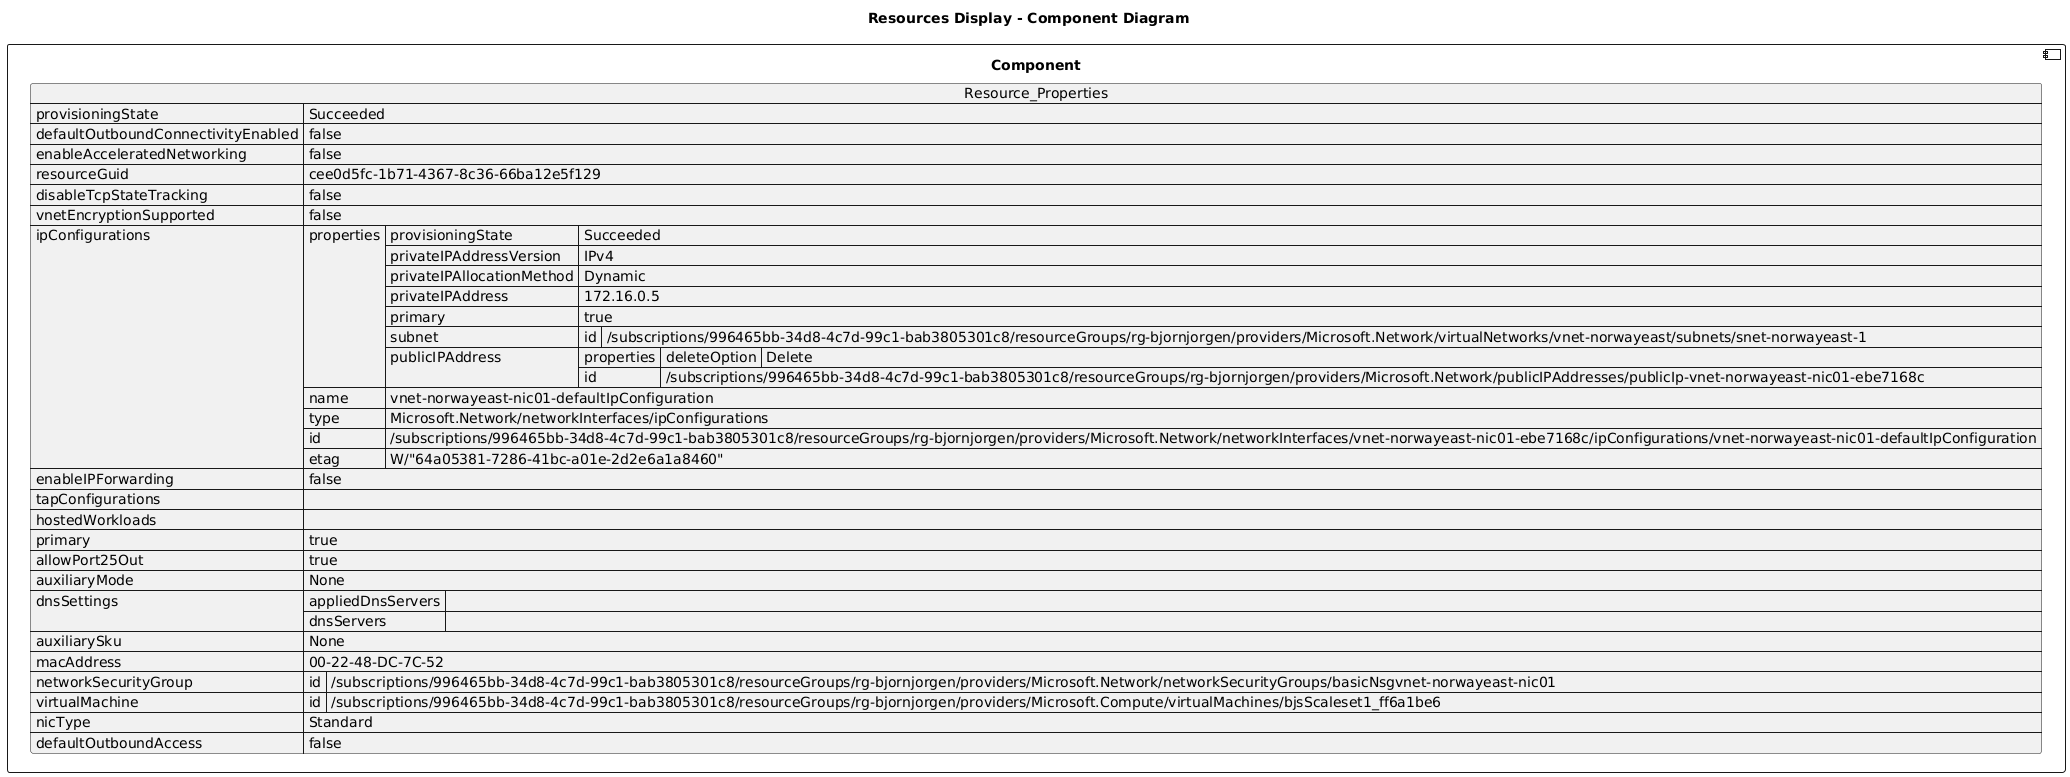

The diagram above was rendered by PlantUML. Its source (embedded in the PNG):
@startuml

title Resources Display - Component Diagram

component Component {

json  Resource_Properties {
  "provisioningState": "Succeeded",
  "defaultOutboundConnectivityEnabled": false,
  "enableAcceleratedNetworking": false,
  "resourceGuid": "cee0d5fc-1b71-4367-8c36-66ba12e5f129",
  "disableTcpStateTracking": false,
  "vnetEncryptionSupported": false,
  "ipConfigurations": [
    {
      "properties": {
        "provisioningState": "Succeeded",
        "privateIPAddressVersion": "IPv4",
        "privateIPAllocationMethod": "Dynamic",
        "privateIPAddress": "172.16.0.5",
        "primary": true,
        "subnet": {
          "id": "/subscriptions/996465bb-34d8-4c7d-99c1-bab3805301c8/resourceGroups/rg-bjornjorgen/providers/Microsoft.Network/virtualNetworks/vnet-norwayeast/subnets/snet-norwayeast-1"
        },
        "publicIPAddress": {
          "properties": {
            "deleteOption": "Delete"
          },
          "id": "/subscriptions/996465bb-34d8-4c7d-99c1-bab3805301c8/resourceGroups/rg-bjornjorgen/providers/Microsoft.Network/publicIPAddresses/publicIp-vnet-norwayeast-nic01-ebe7168c"
        }
      },
      "name": "vnet-norwayeast-nic01-defaultIpConfiguration",
      "type": "Microsoft.Network/networkInterfaces/ipConfigurations",
      "id": "/subscriptions/996465bb-34d8-4c7d-99c1-bab3805301c8/resourceGroups/rg-bjornjorgen/providers/Microsoft.Network/networkInterfaces/vnet-norwayeast-nic01-ebe7168c/ipConfigurations/vnet-norwayeast-nic01-defaultIpConfiguration",
      "etag": "W/\"64a05381-7286-41bc-a01e-2d2e6a1a8460\""
    }
  ],
  "enableIPForwarding": false,
  "tapConfigurations": [],
  "hostedWorkloads": [],
  "primary": true,
  "allowPort25Out": true,
  "auxiliaryMode": "None",
  "dnsSettings": {
    "appliedDnsServers": [],
    "dnsServers": []
  },
  "auxiliarySku": "None",
  "macAddress": "00-22-48-DC-7C-52",
  "networkSecurityGroup": {
    "id": "/subscriptions/996465bb-34d8-4c7d-99c1-bab3805301c8/resourceGroups/rg-bjornjorgen/providers/Microsoft.Network/networkSecurityGroups/basicNsgvnet-norwayeast-nic01"
  },
  "virtualMachine": {
    "id": "/subscriptions/996465bb-34d8-4c7d-99c1-bab3805301c8/resourceGroups/rg-bjornjorgen/providers/Microsoft.Compute/virtualMachines/bjsScaleset1_ff6a1be6"
  },
  "nicType": "Standard",
  "defaultOutboundAccess": false
}
}
@enduml